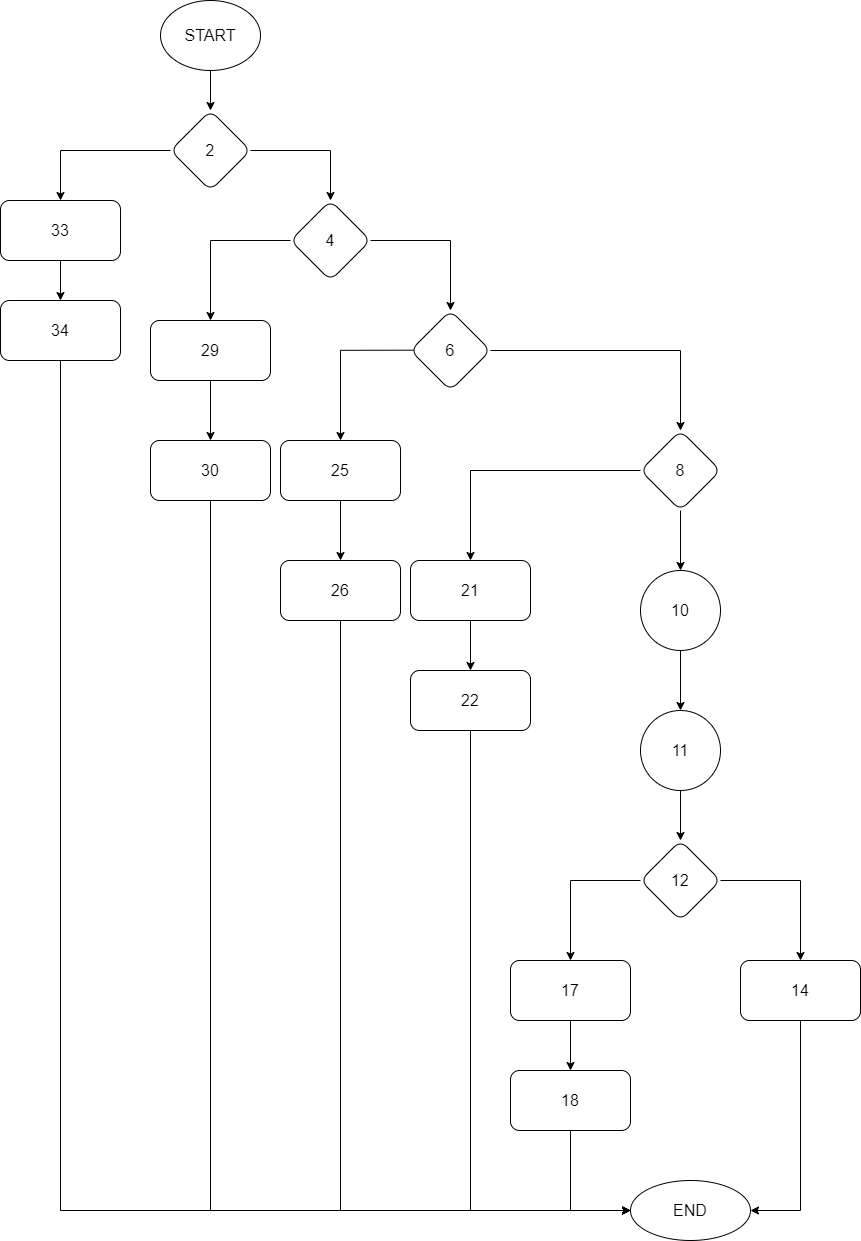

The diagram above was exported from draw.io. Its source (the exported page's mxGraphModel, read from the mxfile embedded in the PNG):
<mxGraphModel dx="2076" dy="1218" grid="1" gridSize="10" guides="1" tooltips="1" connect="1" arrows="1" fold="1" page="1" pageScale="1" pageWidth="1169" pageHeight="1654" math="0" shadow="0">
  <root>
    <mxCell id="WIyWlLk6GJQsqaUBKTNV-0" />
    <mxCell id="WIyWlLk6GJQsqaUBKTNV-1" parent="WIyWlLk6GJQsqaUBKTNV-0" />
    <mxCell id="hByvDldXngeXRBv3pyUS-4" value="" style="edgeStyle=orthogonalEdgeStyle;rounded=0;orthogonalLoop=1;jettySize=auto;html=1;fontSize=16;exitX=0.5;exitY=1;exitDx=0;exitDy=0;" parent="WIyWlLk6GJQsqaUBKTNV-1" source="hByvDldXngeXRBv3pyUS-44" target="hByvDldXngeXRBv3pyUS-3" edge="1">
      <mxGeometry relative="1" as="geometry">
        <mxPoint x="350" y="160" as="sourcePoint" />
      </mxGeometry>
    </mxCell>
    <mxCell id="hByvDldXngeXRBv3pyUS-6" value="" style="edgeStyle=orthogonalEdgeStyle;rounded=0;orthogonalLoop=1;jettySize=auto;html=1;fontSize=16;" parent="WIyWlLk6GJQsqaUBKTNV-1" source="hByvDldXngeXRBv3pyUS-3" target="hByvDldXngeXRBv3pyUS-5" edge="1">
      <mxGeometry relative="1" as="geometry" />
    </mxCell>
    <mxCell id="hByvDldXngeXRBv3pyUS-22" value="" style="edgeStyle=orthogonalEdgeStyle;rounded=0;orthogonalLoop=1;jettySize=auto;html=1;fontSize=16;" parent="WIyWlLk6GJQsqaUBKTNV-1" source="hByvDldXngeXRBv3pyUS-3" target="hByvDldXngeXRBv3pyUS-21" edge="1">
      <mxGeometry relative="1" as="geometry" />
    </mxCell>
    <mxCell id="hByvDldXngeXRBv3pyUS-3" value="2" style="rhombus;whiteSpace=wrap;html=1;fontSize=16;rounded=1;" parent="WIyWlLk6GJQsqaUBKTNV-1" vertex="1">
      <mxGeometry x="310" y="190" width="80" height="80" as="geometry" />
    </mxCell>
    <mxCell id="hByvDldXngeXRBv3pyUS-5" value="33" style="whiteSpace=wrap;html=1;fontSize=16;rounded=1;" parent="WIyWlLk6GJQsqaUBKTNV-1" vertex="1">
      <mxGeometry x="140" y="280" width="120" height="60" as="geometry" />
    </mxCell>
    <mxCell id="hByvDldXngeXRBv3pyUS-10" value="" style="edgeStyle=orthogonalEdgeStyle;rounded=0;orthogonalLoop=1;jettySize=auto;html=1;fontSize=16;exitX=0;exitY=0.5;exitDx=0;exitDy=0;" parent="WIyWlLk6GJQsqaUBKTNV-1" source="hByvDldXngeXRBv3pyUS-21" target="hByvDldXngeXRBv3pyUS-9" edge="1">
      <mxGeometry relative="1" as="geometry">
        <mxPoint x="420" y="310" as="sourcePoint" />
      </mxGeometry>
    </mxCell>
    <mxCell id="hByvDldXngeXRBv3pyUS-9" value="29" style="whiteSpace=wrap;html=1;fontSize=16;rounded=1;" parent="WIyWlLk6GJQsqaUBKTNV-1" vertex="1">
      <mxGeometry x="290" y="400" width="120" height="60" as="geometry" />
    </mxCell>
    <mxCell id="hByvDldXngeXRBv3pyUS-14" value="" style="edgeStyle=orthogonalEdgeStyle;rounded=0;orthogonalLoop=1;jettySize=auto;html=1;fontSize=16;exitX=0.065;exitY=0.496;exitDx=0;exitDy=0;exitPerimeter=0;" parent="WIyWlLk6GJQsqaUBKTNV-1" source="hByvDldXngeXRBv3pyUS-23" target="hByvDldXngeXRBv3pyUS-13" edge="1">
      <mxGeometry relative="1" as="geometry">
        <mxPoint x="550" y="430.0303030303031" as="sourcePoint" />
      </mxGeometry>
    </mxCell>
    <mxCell id="hByvDldXngeXRBv3pyUS-13" value="25" style="whiteSpace=wrap;html=1;fontSize=16;rounded=1;" parent="WIyWlLk6GJQsqaUBKTNV-1" vertex="1">
      <mxGeometry x="420" y="520" width="120" height="60" as="geometry" />
    </mxCell>
    <mxCell id="hByvDldXngeXRBv3pyUS-24" value="" style="edgeStyle=orthogonalEdgeStyle;rounded=0;orthogonalLoop=1;jettySize=auto;html=1;fontSize=16;" parent="WIyWlLk6GJQsqaUBKTNV-1" source="hByvDldXngeXRBv3pyUS-21" target="hByvDldXngeXRBv3pyUS-23" edge="1">
      <mxGeometry relative="1" as="geometry" />
    </mxCell>
    <mxCell id="hByvDldXngeXRBv3pyUS-21" value="4" style="rhombus;whiteSpace=wrap;html=1;fontSize=16;rounded=1;" parent="WIyWlLk6GJQsqaUBKTNV-1" vertex="1">
      <mxGeometry x="430" y="280" width="80" height="80" as="geometry" />
    </mxCell>
    <mxCell id="hByvDldXngeXRBv3pyUS-26" value="" style="edgeStyle=orthogonalEdgeStyle;rounded=0;orthogonalLoop=1;jettySize=auto;html=1;fontSize=16;" parent="WIyWlLk6GJQsqaUBKTNV-1" source="hByvDldXngeXRBv3pyUS-23" target="hByvDldXngeXRBv3pyUS-25" edge="1">
      <mxGeometry relative="1" as="geometry" />
    </mxCell>
    <mxCell id="hByvDldXngeXRBv3pyUS-23" value="6" style="rhombus;whiteSpace=wrap;html=1;fontSize=16;rounded=1;" parent="WIyWlLk6GJQsqaUBKTNV-1" vertex="1">
      <mxGeometry x="550" y="390" width="80" height="80" as="geometry" />
    </mxCell>
    <mxCell id="hByvDldXngeXRBv3pyUS-39" value="" style="edgeStyle=orthogonalEdgeStyle;rounded=0;orthogonalLoop=1;jettySize=auto;html=1;fontSize=16;" parent="WIyWlLk6GJQsqaUBKTNV-1" source="hByvDldXngeXRBv3pyUS-25" target="hByvDldXngeXRBv3pyUS-38" edge="1">
      <mxGeometry relative="1" as="geometry" />
    </mxCell>
    <mxCell id="hByvDldXngeXRBv3pyUS-25" value="8" style="rhombus;whiteSpace=wrap;html=1;fontSize=16;rounded=1;" parent="WIyWlLk6GJQsqaUBKTNV-1" vertex="1">
      <mxGeometry x="780" y="510" width="80" height="80" as="geometry" />
    </mxCell>
    <mxCell id="hByvDldXngeXRBv3pyUS-27" value="10" style="ellipse;whiteSpace=wrap;html=1;aspect=fixed;fontSize=16;" parent="WIyWlLk6GJQsqaUBKTNV-1" vertex="1">
      <mxGeometry x="780" y="650" width="80" height="80" as="geometry" />
    </mxCell>
    <mxCell id="hByvDldXngeXRBv3pyUS-28" value="" style="endArrow=classic;html=1;rounded=0;fontSize=16;exitX=0.5;exitY=1;exitDx=0;exitDy=0;entryX=0.5;entryY=0;entryDx=0;entryDy=0;" parent="WIyWlLk6GJQsqaUBKTNV-1" source="hByvDldXngeXRBv3pyUS-25" target="hByvDldXngeXRBv3pyUS-27" edge="1">
      <mxGeometry width="50" height="50" relative="1" as="geometry">
        <mxPoint x="810" y="620" as="sourcePoint" />
        <mxPoint x="860" y="570" as="targetPoint" />
      </mxGeometry>
    </mxCell>
    <mxCell id="hByvDldXngeXRBv3pyUS-32" value="" style="edgeStyle=orthogonalEdgeStyle;rounded=0;orthogonalLoop=1;jettySize=auto;html=1;fontSize=16;entryX=0.5;entryY=0;entryDx=0;entryDy=0;" parent="WIyWlLk6GJQsqaUBKTNV-1" source="hByvDldXngeXRBv3pyUS-29" target="hByvDldXngeXRBv3pyUS-33" edge="1">
      <mxGeometry relative="1" as="geometry">
        <mxPoint x="720" y="940.0000000000002" as="targetPoint" />
      </mxGeometry>
    </mxCell>
    <mxCell id="hByvDldXngeXRBv3pyUS-29" value="11" style="ellipse;whiteSpace=wrap;html=1;aspect=fixed;fontSize=16;" parent="WIyWlLk6GJQsqaUBKTNV-1" vertex="1">
      <mxGeometry x="780" y="790" width="80" height="80" as="geometry" />
    </mxCell>
    <mxCell id="hByvDldXngeXRBv3pyUS-30" value="" style="endArrow=classic;html=1;rounded=0;fontSize=16;exitX=0.5;exitY=1;exitDx=0;exitDy=0;" parent="WIyWlLk6GJQsqaUBKTNV-1" source="hByvDldXngeXRBv3pyUS-27" target="hByvDldXngeXRBv3pyUS-29" edge="1">
      <mxGeometry width="50" height="50" relative="1" as="geometry">
        <mxPoint x="720" y="730" as="sourcePoint" />
        <mxPoint x="560" y="670" as="targetPoint" />
      </mxGeometry>
    </mxCell>
    <mxCell id="hByvDldXngeXRBv3pyUS-37" value="" style="edgeStyle=orthogonalEdgeStyle;rounded=0;orthogonalLoop=1;jettySize=auto;html=1;fontSize=16;" parent="WIyWlLk6GJQsqaUBKTNV-1" source="hByvDldXngeXRBv3pyUS-33" target="hByvDldXngeXRBv3pyUS-36" edge="1">
      <mxGeometry relative="1" as="geometry" />
    </mxCell>
    <mxCell id="hByvDldXngeXRBv3pyUS-41" value="" style="edgeStyle=orthogonalEdgeStyle;rounded=0;orthogonalLoop=1;jettySize=auto;html=1;fontSize=16;" parent="WIyWlLk6GJQsqaUBKTNV-1" source="hByvDldXngeXRBv3pyUS-33" target="hByvDldXngeXRBv3pyUS-40" edge="1">
      <mxGeometry relative="1" as="geometry" />
    </mxCell>
    <mxCell id="hByvDldXngeXRBv3pyUS-33" value="12" style="rhombus;whiteSpace=wrap;html=1;fontSize=16;rounded=1;" parent="WIyWlLk6GJQsqaUBKTNV-1" vertex="1">
      <mxGeometry x="780" y="920" width="80" height="80" as="geometry" />
    </mxCell>
    <mxCell id="hByvDldXngeXRBv3pyUS-46" value="" style="edgeStyle=orthogonalEdgeStyle;rounded=0;orthogonalLoop=1;jettySize=auto;html=1;fontSize=16;entryX=1;entryY=0.5;entryDx=0;entryDy=0;" parent="WIyWlLk6GJQsqaUBKTNV-1" source="hByvDldXngeXRBv3pyUS-36" target="hByvDldXngeXRBv3pyUS-45" edge="1">
      <mxGeometry relative="1" as="geometry">
        <mxPoint x="830" y="1200" as="targetPoint" />
      </mxGeometry>
    </mxCell>
    <mxCell id="hByvDldXngeXRBv3pyUS-36" value="14" style="whiteSpace=wrap;html=1;fontSize=16;rounded=1;" parent="WIyWlLk6GJQsqaUBKTNV-1" vertex="1">
      <mxGeometry x="880" y="1040" width="120" height="60" as="geometry" />
    </mxCell>
    <mxCell id="hByvDldXngeXRBv3pyUS-38" value="21" style="whiteSpace=wrap;html=1;fontSize=16;rounded=1;" parent="WIyWlLk6GJQsqaUBKTNV-1" vertex="1">
      <mxGeometry x="550" y="640" width="120" height="60" as="geometry" />
    </mxCell>
    <mxCell id="hByvDldXngeXRBv3pyUS-40" value="17" style="whiteSpace=wrap;html=1;fontSize=16;rounded=1;" parent="WIyWlLk6GJQsqaUBKTNV-1" vertex="1">
      <mxGeometry x="650" y="1040" width="120" height="60" as="geometry" />
    </mxCell>
    <mxCell id="hByvDldXngeXRBv3pyUS-44" value="START" style="ellipse;whiteSpace=wrap;html=1;fontSize=16;" parent="WIyWlLk6GJQsqaUBKTNV-1" vertex="1">
      <mxGeometry x="300" y="80" width="100" height="70" as="geometry" />
    </mxCell>
    <mxCell id="hByvDldXngeXRBv3pyUS-45" value="END" style="ellipse;whiteSpace=wrap;html=1;fontSize=16;rounded=1;" parent="WIyWlLk6GJQsqaUBKTNV-1" vertex="1">
      <mxGeometry x="770" y="1260" width="120" height="60" as="geometry" />
    </mxCell>
    <mxCell id="hByvDldXngeXRBv3pyUS-48" value="" style="endArrow=classic;html=1;rounded=0;fontSize=16;exitX=0.5;exitY=1;exitDx=0;exitDy=0;entryX=0;entryY=0.5;entryDx=0;entryDy=0;" parent="WIyWlLk6GJQsqaUBKTNV-1" source="KQYGIjlNELywvtgf_fnz-0" target="hByvDldXngeXRBv3pyUS-45" edge="1">
      <mxGeometry width="50" height="50" relative="1" as="geometry">
        <mxPoint x="290" y="770" as="sourcePoint" />
        <mxPoint x="340" y="720" as="targetPoint" />
        <Array as="points">
          <mxPoint x="200" y="1290" />
        </Array>
      </mxGeometry>
    </mxCell>
    <mxCell id="hByvDldXngeXRBv3pyUS-49" value="" style="endArrow=classic;html=1;rounded=0;fontSize=16;exitX=0.5;exitY=1;exitDx=0;exitDy=0;entryX=0;entryY=0.5;entryDx=0;entryDy=0;" parent="WIyWlLk6GJQsqaUBKTNV-1" source="KQYGIjlNELywvtgf_fnz-2" target="hByvDldXngeXRBv3pyUS-45" edge="1">
      <mxGeometry width="50" height="50" relative="1" as="geometry">
        <mxPoint x="450" y="610" as="sourcePoint" />
        <mxPoint x="500" y="560" as="targetPoint" />
        <Array as="points">
          <mxPoint x="350" y="1290" />
        </Array>
      </mxGeometry>
    </mxCell>
    <mxCell id="hByvDldXngeXRBv3pyUS-50" value="" style="endArrow=classic;html=1;rounded=0;fontSize=16;exitX=0.5;exitY=1;exitDx=0;exitDy=0;entryX=0;entryY=0.5;entryDx=0;entryDy=0;" parent="WIyWlLk6GJQsqaUBKTNV-1" source="KQYGIjlNELywvtgf_fnz-4" edge="1" target="hByvDldXngeXRBv3pyUS-45">
      <mxGeometry width="50" height="50" relative="1" as="geometry">
        <mxPoint x="470" y="700" as="sourcePoint" />
        <mxPoint x="660" y="1230" as="targetPoint" />
        <Array as="points">
          <mxPoint x="480" y="1290" />
        </Array>
      </mxGeometry>
    </mxCell>
    <mxCell id="KQYGIjlNELywvtgf_fnz-0" value="34" style="whiteSpace=wrap;html=1;fontSize=16;rounded=1;" vertex="1" parent="WIyWlLk6GJQsqaUBKTNV-1">
      <mxGeometry x="140" y="380" width="120" height="60" as="geometry" />
    </mxCell>
    <mxCell id="KQYGIjlNELywvtgf_fnz-1" value="" style="endArrow=classic;html=1;rounded=0;exitX=0.5;exitY=1;exitDx=0;exitDy=0;entryX=0.5;entryY=0;entryDx=0;entryDy=0;" edge="1" parent="WIyWlLk6GJQsqaUBKTNV-1" source="hByvDldXngeXRBv3pyUS-5" target="KQYGIjlNELywvtgf_fnz-0">
      <mxGeometry width="50" height="50" relative="1" as="geometry">
        <mxPoint x="210" y="380" as="sourcePoint" />
        <mxPoint x="260" y="330" as="targetPoint" />
      </mxGeometry>
    </mxCell>
    <mxCell id="KQYGIjlNELywvtgf_fnz-2" value="30" style="whiteSpace=wrap;html=1;fontSize=16;rounded=1;" vertex="1" parent="WIyWlLk6GJQsqaUBKTNV-1">
      <mxGeometry x="290" y="520" width="120" height="60" as="geometry" />
    </mxCell>
    <mxCell id="KQYGIjlNELywvtgf_fnz-3" value="" style="endArrow=classic;html=1;rounded=0;exitX=0.5;exitY=1;exitDx=0;exitDy=0;entryX=0.5;entryY=0;entryDx=0;entryDy=0;" edge="1" parent="WIyWlLk6GJQsqaUBKTNV-1" source="hByvDldXngeXRBv3pyUS-9" target="KQYGIjlNELywvtgf_fnz-2">
      <mxGeometry width="50" height="50" relative="1" as="geometry">
        <mxPoint x="390" y="520" as="sourcePoint" />
        <mxPoint x="440" y="470" as="targetPoint" />
      </mxGeometry>
    </mxCell>
    <mxCell id="KQYGIjlNELywvtgf_fnz-4" value="26" style="whiteSpace=wrap;html=1;fontSize=16;rounded=1;" vertex="1" parent="WIyWlLk6GJQsqaUBKTNV-1">
      <mxGeometry x="420" y="640" width="120" height="60" as="geometry" />
    </mxCell>
    <mxCell id="KQYGIjlNELywvtgf_fnz-6" value="" style="endArrow=classic;html=1;rounded=0;exitX=0.5;exitY=1;exitDx=0;exitDy=0;entryX=0.5;entryY=0;entryDx=0;entryDy=0;" edge="1" parent="WIyWlLk6GJQsqaUBKTNV-1" source="hByvDldXngeXRBv3pyUS-13" target="KQYGIjlNELywvtgf_fnz-4">
      <mxGeometry width="50" height="50" relative="1" as="geometry">
        <mxPoint x="530" y="640" as="sourcePoint" />
        <mxPoint x="580" y="590" as="targetPoint" />
      </mxGeometry>
    </mxCell>
    <mxCell id="KQYGIjlNELywvtgf_fnz-7" value="22" style="whiteSpace=wrap;html=1;fontSize=16;rounded=1;" vertex="1" parent="WIyWlLk6GJQsqaUBKTNV-1">
      <mxGeometry x="550" y="750" width="120" height="60" as="geometry" />
    </mxCell>
    <mxCell id="KQYGIjlNELywvtgf_fnz-8" value="" style="endArrow=classic;html=1;rounded=0;exitX=0.5;exitY=1;exitDx=0;exitDy=0;entryX=0.5;entryY=0;entryDx=0;entryDy=0;" edge="1" parent="WIyWlLk6GJQsqaUBKTNV-1" source="hByvDldXngeXRBv3pyUS-38" target="KQYGIjlNELywvtgf_fnz-7">
      <mxGeometry width="50" height="50" relative="1" as="geometry">
        <mxPoint x="660" y="760" as="sourcePoint" />
        <mxPoint x="710" y="710" as="targetPoint" />
      </mxGeometry>
    </mxCell>
    <mxCell id="KQYGIjlNELywvtgf_fnz-9" value="" style="endArrow=classic;html=1;rounded=0;exitX=0.5;exitY=1;exitDx=0;exitDy=0;entryX=0;entryY=0.5;entryDx=0;entryDy=0;" edge="1" parent="WIyWlLk6GJQsqaUBKTNV-1" source="KQYGIjlNELywvtgf_fnz-7" target="hByvDldXngeXRBv3pyUS-45">
      <mxGeometry width="50" height="50" relative="1" as="geometry">
        <mxPoint x="550" y="990" as="sourcePoint" />
        <mxPoint x="770" y="1230" as="targetPoint" />
        <Array as="points">
          <mxPoint x="610" y="1290" />
        </Array>
      </mxGeometry>
    </mxCell>
    <mxCell id="KQYGIjlNELywvtgf_fnz-10" value="18" style="whiteSpace=wrap;html=1;fontSize=16;rounded=1;" vertex="1" parent="WIyWlLk6GJQsqaUBKTNV-1">
      <mxGeometry x="650" y="1150" width="120" height="60" as="geometry" />
    </mxCell>
    <mxCell id="KQYGIjlNELywvtgf_fnz-11" value="" style="endArrow=classic;html=1;rounded=0;exitX=0.5;exitY=1;exitDx=0;exitDy=0;" edge="1" parent="WIyWlLk6GJQsqaUBKTNV-1" source="hByvDldXngeXRBv3pyUS-40" target="KQYGIjlNELywvtgf_fnz-10">
      <mxGeometry width="50" height="50" relative="1" as="geometry">
        <mxPoint x="770" y="1160" as="sourcePoint" />
        <mxPoint x="820" y="1110" as="targetPoint" />
      </mxGeometry>
    </mxCell>
    <mxCell id="KQYGIjlNELywvtgf_fnz-12" value="" style="endArrow=classic;html=1;rounded=0;exitX=0.5;exitY=1;exitDx=0;exitDy=0;entryX=0;entryY=0.5;entryDx=0;entryDy=0;" edge="1" parent="WIyWlLk6GJQsqaUBKTNV-1" source="KQYGIjlNELywvtgf_fnz-10" target="hByvDldXngeXRBv3pyUS-45">
      <mxGeometry width="50" height="50" relative="1" as="geometry">
        <mxPoint x="780" y="1270" as="sourcePoint" />
        <mxPoint x="830" y="1220" as="targetPoint" />
        <Array as="points">
          <mxPoint x="710" y="1290" />
        </Array>
      </mxGeometry>
    </mxCell>
  </root>
</mxGraphModel>